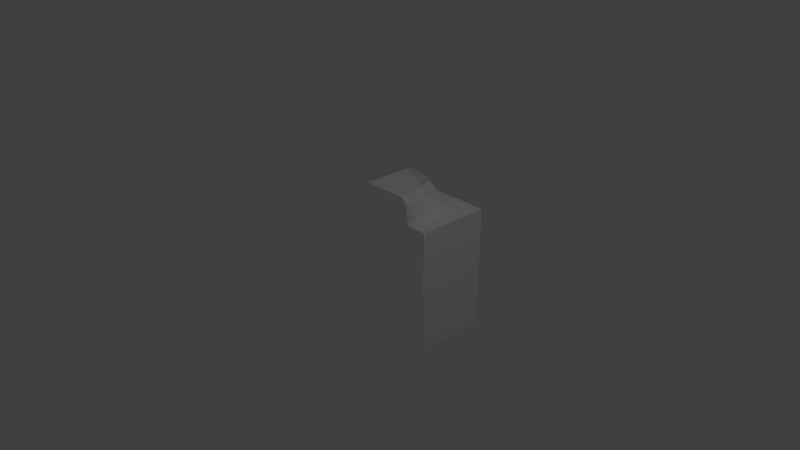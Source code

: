 # Source: ForestWaterBorder_OuterCorner.blend  (saved by Blender 2.74.0; exported with 4.5.12 LTS)
import bpy
from mathutils import Matrix  # noqa: F401  (used for matrix-valued properties, if any)

bpy.ops.wm.read_factory_settings(use_empty=True)
scene = bpy.context.scene
scene.name = 'Scene'

# ---- collections
col_collection_1 = bpy.data.collections.new('Collection 1'); scene.collection.children.link(col_collection_1)

# ---- materials (node trees are filled in below, after node groups)
mat_material = bpy.data.materials.new('Material')
mat_material.alpha_threshold = 0.0
mat_material.use_transparent_shadow = False
mat_material.roughness = 0.5
mat_material.specular_intensity = 0.0
mat_material.line_color = (0.0, 0.0, 0.0, 1.0)

# ---- material node trees

# ---- world
world_world = bpy.data.worlds.new('World'); scene.world = world_world
world_world.color = (0.05088, 0.05088, 0.05088)
world_world.use_sun_shadow = False
world_world.sun_shadow_jitter_overblur = 0.0
world_world.cycles.sampling_method = 'NONE'
world_world.cycles.sample_map_resolution = 256

# ---- cameras
cam_camera = bpy.data.cameras.new('Camera')
cam_camera.clip_end = 100.0
cam_camera.lens = 35.0
cam_camera.sensor_width = 32.0
cam_camera.sensor_height = 18.0
cam_camera.ortho_scale = 7.314
cam_camera.dof.focus_distance = 0.0
cam_camera.dof.aperture_fstop = 128.0

# ---- lights
light_point = bpy.data.lights.new('Point', 'POINT')
light_point.transmission_factor = 0.0
light_point.energy = 100.0
light_point.shadow_buffer_clip_start = 0.5
light_point.shadow_soft_size = 0.1
light_point.shadow_maximum_resolution = 0.006
light_point.use_absolute_resolution = True
light_point.cycles.use_multiple_importance_sampling = False
light_lamp = bpy.data.lights.new('Lamp', 'POINT')
light_lamp.transmission_factor = 0.0
light_lamp.cutoff_distance = 30.0
light_lamp.energy = 100.0
light_lamp.shadow_buffer_clip_start = 1.001
light_lamp.shadow_soft_size = 0.1
light_lamp.shadow_maximum_resolution = 0.006
light_lamp.use_absolute_resolution = True
light_lamp.cycles.use_multiple_importance_sampling = False
light_point_001 = bpy.data.lights.new('Point.001', 'POINT')
light_point_001.transmission_factor = 0.0
light_point_001.energy = 100.0
light_point_001.shadow_buffer_clip_start = 0.5
light_point_001.shadow_soft_size = 0.1
light_point_001.shadow_maximum_resolution = 0.006
light_point_001.use_absolute_resolution = True
light_point_001.cycles.use_multiple_importance_sampling = False

# ---- meshes
me_cube_001 = bpy.data.meshes.new('Cube.001')
me_cube_001.from_pydata([(1.0, -1.0, -1.0), (0.0, 1.0, 0.0), (1.0, -1.0, 0.0), (0.0, 0.6579, -0.8415), (1.0, 0.6578, -1.0), (0.5168, 0.9999, -0.08317), (0.4429, 0.6578, -0.796), (0.5248, 1.0, 0.0), (0.4722, 1.0, -0.4418), (0.8684, 0.6578, -1.0), (0.8412, 0.6579, 0.0), (0.8301, 0.6578, -0.309), (0.7676, 0.6578, -0.7311), (0.8295, 0.6578, -0.1176), (0.6081, 0.6578, -0.7739), (0.09058, 0.6578, -0.8223), (1.0, 0.6578, 0.0), (0.0, 0.6578, -1.0), (0.0, -1.0, -1.0), (0.1518, 1.0, -0.5301), (0.0, 0.9995, -0.5248), (0.5057, 0.9999, -0.2674), (0.3376, 1.0, -0.5293), (0.7814, 0.6578, -0.5586), (0.2485, 0.6578, -0.7932), (0.0, 0.6572, -0.7217), (0.4168, 0.7099, -0.7082), (0.7216, 0.658, 1.858e-09), (0.7523, 0.6857, -0.3004), (0.7142, 0.6731, -0.6432), (0.7449, 0.7311, -0.09338), (0.5964, 0.7223, -0.7008), (0.08047, 0.6967, -0.7224), (0.7224, 0.7175, -0.4882), (0.261, 0.6675, -0.7205), (0.0, 0.9376, -0.6701), (0.3805, 0.8828, -0.6606), (0.6699, 0.938, -4.179e-09), (0.6594, 0.891, -0.318), (0.6291, 0.9027, -0.5556), (0.7011, 0.9069, -0.1698), (0.554, 0.9189, -0.6211), (0.05038, 0.859, -0.6611), (0.6348, 0.8456, -0.4603), (0.1956, 0.8932, -0.6619), (0.0, 0.9998, -0.6178), (0.4389, 1.042, -0.5812), (0.6175, 1.0, 1.224e-10), (0.6218, 1.062, -0.1773), (0.5858, 1.061, -0.4713), (0.5769, 1.029, -0.02748), (0.5187, 1.068, -0.5211), (0.1014, 1.044, -0.6129), (0.5842, 1.037, -0.3238), (0.2554, 1.064, -0.5861)], [], [(15, 24, 6, 14, 12, 9, 17, 3), (9, 12, 23, 11, 13, 10, 16, 4), (7, 5, 21, 8, 22, 19, 20, 1), (15, 3, 25, 32), (11, 23, 33, 28), (10, 13, 30, 27), (24, 15, 32, 34), (6, 24, 34, 26), (13, 11, 28, 30), (14, 6, 26, 31), (12, 14, 31, 29), (23, 12, 29, 33), (29, 31, 39), (43, 29, 39), (33, 29, 43), (38, 33, 43), (28, 33, 38), (40, 28, 38), (30, 28, 40), (37, 30, 40), (37, 27, 30), (49, 39, 51), (43, 39, 49), (53, 43, 49), (38, 43, 53), (48, 38, 53), (40, 38, 48), (50, 40, 48), (40, 50, 37), (50, 47, 37), (19, 52, 20), (45, 20, 52), (52, 19, 54), (19, 22, 54), (54, 22, 46), (46, 22, 51), (22, 8, 51), (51, 8, 49), (49, 8, 53), (8, 21, 53), (53, 21, 48), (21, 5, 48), (48, 5, 50), (5, 7, 50), (50, 7, 47), (39, 41, 51), (51, 41, 46), (41, 36, 46), (46, 36, 54), (36, 44, 54), (54, 44, 52), (44, 42, 52), (52, 42, 45), (42, 35, 45), (39, 31, 41), (31, 26, 41), (41, 26, 36), (26, 34, 36), (36, 34, 44), (34, 32, 44), (44, 32, 42), (32, 25, 42), (42, 25, 35), (0, 4, 16, 2), (0, 18, 17, 4)])
_uv = me_cube_001.uv_layers.new(name='UVMap')
_uv.uv.foreach_set('vector', [0.07812, 0.2764, 0.09961, 0.2812, 0.127, 0.2803, 0.1504, 0.2832, 0.1719, 0.29, 0.1846, 0.252, 0.06641, 0.252, 0.06641, 0.2744, 0.2285, 0.252, 0.2139, 0.292, 0.2148, 0.3164, 0.2227, 0.3555, 0.2227, 0.3838, 0.2256, 0.4004, 0.248, 0.4004, 0.248, 0.252, 0.1836, 0.2246, 0.1816, 0.2002, 0.1787, 0.1445, 0.1689, 0.09277, 0.1279, 0.06641, 0.07227, 0.06641, 0.02734, 0.06738, 0.02734, 0.2246, 0.5742, 0.06445, 0.5596, 0.06152, 0.5596, 0.08008, 0.5723, 0.08008, 0.6924, 0.1465, 0.6846, 0.1064, 0.6748, 0.1172, 0.6807, 0.1475, 0.6943, 0.1953, 0.6924, 0.1768, 0.6797, 0.1807, 0.6748, 0.1953, 0.5986, 0.06836, 0.5742, 0.06445, 0.5723, 0.08008, 0.6006, 0.08008, 0.6299, 0.06836, 0.5986, 0.06836, 0.6006, 0.08008, 0.626, 0.08203, 0.6924, 0.1768, 0.6924, 0.1465, 0.6807, 0.1475, 0.6797, 0.1807, 0.6572, 0.07129, 0.6299, 0.06836, 0.626, 0.08203, 0.6553, 0.08398, 0.6826, 0.07812, 0.6572, 0.07129, 0.6553, 0.08398, 0.6729, 0.09277, 0.6846, 0.1064, 0.6826, 0.07812, 0.6729, 0.09277, 0.6748, 0.1172, 0.7275, 0.3398, 0.6934, 0.3545, 0.7031, 0.4062, 0.5947, 0.3564, 0.5547, 0.3145, 0.6084, 0.334, 0.5654, 0.3496, 0.5547, 0.3145, 0.5947, 0.3564, 0.6055, 0.3887, 0.5654, 0.3496, 0.5947, 0.3564, 0.5586, 0.3926, 0.5654, 0.3496, 0.6055, 0.3887, 0.6084, 0.4229, 0.5586, 0.3926, 0.6055, 0.3887, 0.5684, 0.4404, 0.5586, 0.3926, 0.6084, 0.4229, 0.6162, 0.4619, 0.5684, 0.4404, 0.6084, 0.4229, 0.6162, 0.4619, 0.5518, 0.4619, 0.5684, 0.4404, 0.6885, 0.3174, 0.6992, 0.2783, 0.6719, 0.3193, 0.5947, 0.3564, 0.6084, 0.334, 0.6445, 0.3535, 0.6348, 0.3398, 0.5596, 0.2861, 0.6436, 0.2822, 0.6055, 0.3887, 0.5947, 0.3564, 0.6387, 0.3877, 0.6445, 0.3975, 0.5771, 0.3418, 0.6348, 0.3398, 0.6084, 0.4229, 0.6055, 0.3887, 0.6445, 0.4209, 0.6318, 0.4561, 0.583, 0.4004, 0.6445, 0.3975, 0.5615, 0.4229, 0.5332, 0.4551, 0.5547, 0.4619, 0.6318, 0.4561, 0.6201, 0.4668, 0.5957, 0.4668, 0.5947, 0.3174, 0.584, 0.2998, 0.5615, 0.3184, 0.5615, 0.2988, 0.5615, 0.3184, 0.584, 0.2998, 0.584, 0.2998, 0.5947, 0.3174, 0.6182, 0.3057, 0.5664, 0.4346, 0.6201, 0.4346, 0.5967, 0.4521, 0.6182, 0.3057, 0.6357, 0.3174, 0.6582, 0.3066, 0.6582, 0.3066, 0.6357, 0.3174, 0.6758, 0.3193, 0.6357, 0.3174, 0.665, 0.3369, 0.6758, 0.3193, 0.6758, 0.3193, 0.665, 0.3369, 0.6904, 0.3301, 0.6904, 0.3301, 0.665, 0.3369, 0.6904, 0.3623, 0.665, 0.3369, 0.6729, 0.375, 0.6904, 0.3623, 0.6904, 0.3623, 0.6729, 0.375, 0.6982, 0.3945, 0.6729, 0.375, 0.6748, 0.416, 0.6982, 0.3945, 0.6982, 0.3945, 0.6748, 0.416, 0.6885, 0.4277, 0.6748, 0.416, 0.6768, 0.4336, 0.6885, 0.4277, 0.6865, 0.3096, 0.6738, 0.3018, 0.6963, 0.3018, 0.6084, 0.334, 0.6113, 0.3193, 0.6455, 0.3418, 0.6719, 0.3193, 0.6807, 0.2822, 0.6523, 0.3125, 0.6816, 0.4102, 0.6318, 0.4004, 0.6484, 0.4453, 0.6523, 0.3125, 0.6387, 0.2734, 0.6074, 0.3184, 0.6318, 0.4004, 0.5791, 0.4033, 0.5967, 0.4521, 0.6074, 0.3184, 0.5928, 0.2764, 0.5693, 0.3125, 0.5791, 0.4033, 0.5381, 0.3936, 0.5527, 0.4463, 0.5693, 0.3125, 0.5576, 0.2676, 0.5449, 0.3018, 0.5977, 0.3096, 0.6162, 0.3076, 0.6299, 0.3203, 0.6084, 0.334, 0.5664, 0.3008, 0.6113, 0.3193, 0.6934, 0.3545, 0.6426, 0.3506, 0.6816, 0.4102, 0.6816, 0.4102, 0.6426, 0.3506, 0.6318, 0.4004, 0.6426, 0.3506, 0.5977, 0.3398, 0.6318, 0.4004, 0.6318, 0.4004, 0.5977, 0.3398, 0.5791, 0.4033, 0.5977, 0.3398, 0.5459, 0.3477, 0.5791, 0.4033, 0.5791, 0.4033, 0.5459, 0.3477, 0.5381, 0.3936, 0.5459, 0.3477, 0.5234, 0.3359, 0.5381, 0.3936, 0.5381, 0.3936, 0.5234, 0.3359, 0.5234, 0.416, 0.00293, 0.003906, 0.248, 0.003906, 0.248, 0.1523, 0.00293, 0.1523, 0.2471, 0.003906, 0.09863, 0.003906, 0.09863, 0.2471, 0.2471, 0.2471])
me_cube_001.materials.append(mat_material)
me_cube_001.use_remesh_preserve_volume = False
me_cube_001.use_remesh_preserve_attributes = False
me_cube_001.use_mirror_vertex_groups = False
me_cube_001.update()
me_cube_001.normals_split_custom_set([tuple(v) for v in zip(*[iter([9.493e-07, 1.0, 0.0, 9.493e-07, 1.0, 0.0, 9.493e-07, 1.0, 0.0, 9.493e-07, 1.0, 0.0, 9.493e-07, 1.0, 0.0, 9.493e-07, 1.0, 0.0, 9.493e-07, 1.0, 0.0, 9.493e-07, 1.0, 0.0, -4.179e-07, 1.0, -8.311e-07, -4.179e-07, 1.0, -8.311e-07, -4.179e-07, 1.0, -8.311e-07, -4.179e-07, 1.0, -8.311e-07, -4.179e-07, 1.0, -8.311e-07, -4.179e-07, 1.0, -8.311e-07, -4.179e-07, 1.0, -8.311e-07, -4.179e-07, 1.0, -8.311e-07, -0.0005003, 1.0, 2.599e-06, -0.0005003, 1.0, 2.599e-06, -0.0005003, 1.0, 2.599e-06, -0.0005003, 1.0, 2.599e-06, -0.0005003, 1.0, 2.599e-06, -0.0005003, 1.0, 2.599e-06, -0.0005003, 1.0, 2.599e-06, -0.0005003, 1.0, 2.599e-06, -0.2033, 0.963, -0.1768, -0.2033, 0.963, -0.1768, -0.2033, 0.963, -0.1768, -0.2033, 0.963, -0.1768, 0.5247, 0.8507, -0.03249, 0.5247, 0.8507, -0.03249, 0.5247, 0.8507, -0.03249, 0.5247, 0.8507, -0.03249, 0.3538, 0.8776, 0.3234, 0.3538, 0.8776, 0.3234, 0.3538, 0.8776, 0.3234, 0.3538, 0.8776, 0.3234, 0.1074, 0.9568, -0.2703, 0.1074, 0.9568, -0.2703, 0.1074, 0.9568, -0.2703, 0.1074, 0.9568, -0.2703, -0.1021, 0.9256, -0.3644, -0.1021, 0.9256, -0.3644, -0.1021, 0.9256, -0.3644, -0.1021, 0.9256, -0.3644, 0.5136, 0.8536, -0.08691, 0.5136, 0.8536, -0.08691, 0.5136, 0.8536, -0.08691, 0.5136, 0.8536, -0.08691, 0.02057, 0.812, -0.5833, 0.02057, 0.812, -0.5833, 0.02057, 0.812, -0.5833, 0.02057, 0.812, -0.5833, 0.2804, 0.9004, -0.3326, 0.2804, 0.9004, -0.3326, 0.2804, 0.9004, -0.3326, 0.2804, 0.9004, -0.3326, 0.3936, 0.9071, -0.1494, 0.3936, 0.9071, -0.1494, 0.3936, 0.9071, -0.1494, 0.3936, 0.9071, -0.1494, 0.5382, 0.4674, -0.7014, 0.5382, 0.4674, -0.7014, 0.5382, 0.4674, -0.7014, 0.9449, 0.3028, 0.1243, 0.9449, 0.3028, 0.1243, 0.9449, 0.3028, 0.1243, 0.7858, 0.5823, -0.2083, 0.7858, 0.5823, -0.2083, 0.7858, 0.5823, -0.2083, 0.7503, 0.5812, -0.315, 0.7503, 0.5812, -0.315, 0.7503, 0.5812, -0.315, 0.9108, 0.4056, -0.07647, 0.9108, 0.4056, -0.07647, 0.9108, 0.4056, -0.07647, 0.8814, 0.3741, -0.2885, 0.8814, 0.3741, -0.2885, 0.8814, 0.3741, -0.2885, 0.9719, 0.2346, -0.01654, 0.9719, 0.2346, -0.01654, 0.9719, 0.2346, -0.01654, 0.9495, 0.2891, 0.1217, 0.9495, 0.2891, 0.1217, 0.9495, 0.2891, 0.1217, 0.917, 0.1693, 0.3611, 0.917, 0.1693, 0.3611, 0.917, 0.1693, 0.3611, 0.5466, 0.5046, -0.6682, 0.5466, 0.5046, -0.6682, 0.5466, 0.5046, -0.6682, 0.9714, 0.2249, 0.07601, 0.9714, 0.2249, 0.07601, 0.9714, 0.2249, 0.07601, 0.9735, 0.2239, 0.04745, 0.9735, 0.2239, 0.04745, 0.9735, 0.2239, 0.04745, 0.8565, 0.4303, -0.2851, 0.8565, 0.4303, -0.2851, 0.8565, 0.4303, -0.2851, 0.8546, 0.429, -0.2924, 0.8546, 0.429, -0.2924, 0.8546, 0.429, -0.2924, 0.858, 0.4257, -0.2874, 0.858, 0.4257, -0.2874, 0.858, 0.4257, -0.2874, 0.8287, 0.4412, 0.3443, 0.8287, 0.4412, 0.3443, 0.8287, 0.4412, 0.3443, 0.7004, 0.7138, -0.00199, 0.7004, 0.7138, -0.00199, 0.7004, 0.7138, -0.00199, 0.6983, 0.5901, -0.4052, 0.6983, 0.5901, -0.4052, 0.6983, 0.5901, -0.4052, 0.01337, 0.8879, 0.4598, 0.01337, 0.8879, 0.4598, 0.01337, 0.8879, 0.4598, -0.3966, 0.918, 0.002964, -0.3966, 0.918, 0.002964, -0.3966, 0.918, 0.002964, -0.2051, 0.8088, 0.5511, -0.2051, 0.8088, 0.5511, -0.2051, 0.8088, 0.5511, -0.004192, 0.6597, 0.7515, -0.004192, 0.6597, 0.7515, -0.004192, 0.6597, 0.7515, 0.06818, 0.7088, 0.7021, 0.06818, 0.7088, 0.7021, 0.06818, 0.7088, 0.7021, -0.3514, 0.9341, 0.06312, -0.3514, 0.9341, 0.06312, -0.3514, 0.9341, 0.06312, -0.3227, 0.8044, 0.4988, -0.3227, 0.8044, 0.4988, -0.3227, 0.8044, 0.4988, -0.2991, 0.8047, 0.5129, -0.2991, 0.8047, 0.5129, -0.2991, 0.8047, 0.5129, -0.4401, 0.8869, 0.1408, -0.4401, 0.8869, 0.1408, -0.4401, 0.8869, 0.1408, -0.3805, 0.9219, 0.07323, -0.3805, 0.9219, 0.07323, -0.3805, 0.9219, 0.07323, -0.4469, 0.8938, -0.03749, -0.4469, 0.8938, -0.03749, -0.4469, 0.8938, -0.03749, -0.4875, 0.8726, 0.02947, -0.4875, 0.8726, 0.02947, -0.4875, 0.8726, 0.02947, -0.4739, 0.8792, 0.04906, -0.4739, 0.8792, 0.04906, -0.4739, 0.8792, 0.04906, -0.4706, 0.8812, 0.04443, -0.4706, 0.8812, 0.04443, -0.4706, 0.8812, 0.04443, 0.0, 0.6854, 0.7281, 0.0, 0.6854, 0.7281, 0.0, 0.6854, 0.7281, 0.6191, 0.5338, -0.5759, 0.6191, 0.5338, -0.5759, 0.6191, 0.5338, -0.5759, 0.3625, 0.5775, -0.7315, 0.3625, 0.5775, -0.7315, 0.3625, 0.5775, -0.7315, 0.1208, 0.4076, -0.9051, 0.1208, 0.4076, -0.9051, 0.1208, 0.4076, -0.9051, 0.07598, 0.423, -0.903, 0.07598, 0.423, -0.903, 0.07598, 0.423, -0.903, 0.02858, 0.3963, -0.9177, 0.02858, 0.3963, -0.9177, 0.02858, 0.3963, -0.9177, 0.1107, 0.3698, -0.9225, 0.1107, 0.3698, -0.9225, 0.1107, 0.3698, -0.9225, -0.06882, 0.2697, -0.9605, -0.06882, 0.2697, -0.9605, -0.06882, 0.2697, -0.9605, -0.07004, 0.27, -0.9603, -0.07004, 0.27, -0.9603, -0.07004, 0.27, -0.9603, 0.7522, 0.424, -0.5044, 0.7522, 0.424, -0.5044, 0.7522, 0.424, -0.5044, 0.6506, 0.4014, -0.6447, 0.6506, 0.4014, -0.6447, 0.6506, 0.4014, -0.6447, 0.01223, 0.3776, -0.9259, 0.01223, 0.3776, -0.9259, 0.01223, 0.3776, -0.9259, 0.1536, 0.2923, -0.9439, 0.1536, 0.2923, -0.9439, 0.1536, 0.2923, -0.9439, 0.003331, 0.2663, -0.9639, 0.003331, 0.2663, -0.9639, 0.003331, 0.2663, -0.9639, 0.02116, 0.257, -0.9662, 0.02116, 0.257, -0.9662, 0.02116, 0.257, -0.9662, 0.05336, 0.2654, -0.9626, 0.05336, 0.2654, -0.9626, 0.05336, 0.2654, -0.9626, -0.08491, 0.3386, -0.9371, -0.08491, 0.3386, -0.9371, -0.08491, 0.3386, -0.9371, -0.1663, 0.3216, -0.9322, -0.1663, 0.3216, -0.9322, -0.1663, 0.3216, -0.9322, 0.4169, 0.1645, -0.8939, 0.4169, 0.1645, -0.8939, 0.4169, 0.1645, -0.8939, 1.0, 0.0, 0.0, 1.0, 0.0, 0.0, 1.0, 0.0, 0.0, 1.0, 0.0, 0.0, -3.595e-08, 4.314e-07, -1.0, -3.595e-08, 4.314e-07, -1.0, -3.595e-08, 4.314e-07, -1.0, -3.595e-08, 4.314e-07, -1.0])] * 3)])

# ---- objects
ob_cube_001 = bpy.data.objects.new('Cube.001', me_cube_001)
ob_point = bpy.data.objects.new('Point', light_point)
ob_lamp = bpy.data.objects.new('Lamp', light_lamp)
ob_camera = bpy.data.objects.new('Camera', cam_camera)
ob_point_001 = bpy.data.objects.new('Point.001', light_point_001)

# ---- transforms, parenting, visibility, modifiers, constraints
ob_cube_001.location = (0.0, 0.0, 0.0)
ob_cube_001.rotation_euler = (1.571, 0.0, 0.0)
ob_cube_001.color = (0.8, 0.8, 0.8, 1.0)
ob_cube_001.lineart.crease_threshold = 0.0
ob_point.location = (-1.713, 1.943, -1.679)
ob_point.lineart.crease_threshold = 0.0
ob_lamp.location = (4.076, 1.005, 5.904)
ob_lamp.rotation_euler = (0.6503, 0.05522, 1.866)
ob_lamp.lock_rotations_4d = False
ob_lamp.empty_display_type = 'ARROWS'
ob_lamp.color = (0.0, 0.0, 0.0, 0.0)
ob_lamp.lineart.crease_threshold = 0.0
ob_camera.location = (7.481, -6.508, 5.344)
ob_camera.rotation_euler = (1.109, 0.0, 0.8149)
ob_camera.lock_rotations_4d = False
ob_camera.empty_display_type = 'ARROWS'
ob_camera.color = (0.0, 0.0, 0.0, 0.0)
ob_camera.display_type = 'WIRE'
ob_camera.lineart.crease_threshold = 0.0
ob_point_001.location = (-1.713, -3.817, -1.679)
ob_point_001.lineart.crease_threshold = 0.0

# ---- collection membership
col_collection_1.objects.link(ob_cube_001)
col_collection_1.objects.link(ob_point)
col_collection_1.objects.link(ob_lamp)
col_collection_1.objects.link(ob_camera)
col_collection_1.objects.link(ob_point_001)

# ---- scene / render settings (as saved in the file)
scene.camera = ob_camera
scene.frame_start = 1; scene.frame_end = 250; scene.frame_set(2)
scene.render.engine = 'BLENDER_EEVEE_NEXT'
scene.render.resolution_percentage = 50
scene.render.dither_intensity = 0.0
scene.cycles.use_denoising = False
scene.cycles.samples = 10
scene.cycles.sampling_pattern = 'TABULATED_SOBOL'
scene.cycles.light_sampling_threshold = 0.0
scene.cycles.use_adaptive_sampling = False
scene.cycles.use_light_tree = False
scene.cycles.blur_glossy = 0.0
scene.cycles.pixel_filter_type = 'GAUSSIAN'
scene.cycles.sample_clamp_indirect = 0.0
scene.view_settings.view_transform = 'Standard'
bpy.context.view_layer.update()

